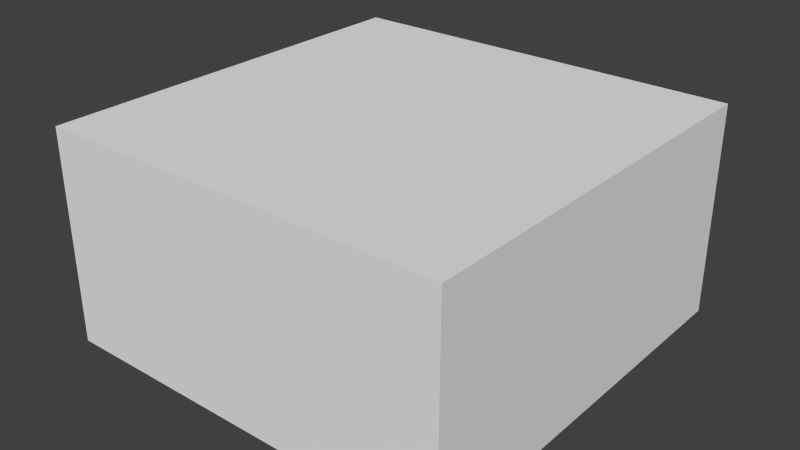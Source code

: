 # Source: Room.blend  (saved by Blender 2.68.0; exported with 4.5.12 LTS)
import bpy
from mathutils import Matrix  # noqa: F401  (used for matrix-valued properties, if any)

bpy.ops.wm.read_factory_settings(use_empty=True)
scene = bpy.context.scene
scene.name = 'Scene'

# ---- collections
col_collection_1 = bpy.data.collections.new('Collection 1'); scene.collection.children.link(col_collection_1)

# ---- materials (node trees are filled in below, after node groups)
mat_material = bpy.data.materials.new('Material')
mat_material.alpha_threshold = 0.0
mat_material.use_transparent_shadow = False
mat_material.roughness = 0.5
mat_material.line_color = (0.0, 0.0, 0.0, 1.0)

# ---- material node trees

# ---- world
world_world = bpy.data.worlds.new('World'); scene.world = world_world
world_world.color = (0.05088, 0.05088, 0.05088)
world_world.use_sun_shadow = False
world_world.sun_shadow_jitter_overblur = 0.0
world_world.cycles.sampling_method = 'MANUAL'
world_world.cycles.sample_map_resolution = 256

# ---- meshes
me_cube = bpy.data.meshes.new('Cube')
me_cube.from_pydata([(10.0, 10.0, 0.02764), (10.0, -10.0, 0.02764), (-10.0, -10.0, 0.02764), (-10.0, 10.0, 0.02764), (10.0, 10.0, 10.42), (10.0, -10.0, 10.42), (-10.0, -10.0, 10.42), (-10.0, 10.0, 10.42)], [], [(0, 3, 2, 1), (4, 5, 6, 7), (0, 1, 5, 4), (1, 2, 6, 5), (2, 3, 7, 6), (4, 7, 3, 0)])
me_cube.materials.append(mat_material)
me_cube.use_remesh_preserve_volume = False
me_cube.use_remesh_preserve_attributes = False
me_cube.use_mirror_vertex_groups = False
me_cube.update()

# ---- objects
ob_cube = bpy.data.objects.new('Cube', me_cube)

# ---- transforms, parenting, visibility, modifiers, constraints
ob_cube.location = (0.0, 0.0, 0.0)
ob_cube.lock_rotations_4d = False
ob_cube.empty_display_type = 'ARROWS'
ob_cube.lineart.crease_threshold = 0.0

# ---- collection membership
col_collection_1.objects.link(ob_cube)

# ---- scene / render settings (as saved in the file)
scene.frame_start = 1; scene.frame_end = 250; scene.frame_set(1)
scene.render.engine = 'BLENDER_EEVEE_NEXT'
scene.render.image_settings.color_mode = 'RGB'
scene.render.image_settings.compression = 90
scene.render.resolution_percentage = 50
scene.render.dither_intensity = 0.0
scene.cycles.use_denoising = False
scene.cycles.samples = 10
scene.cycles.sampling_pattern = 'TABULATED_SOBOL'
scene.cycles.light_sampling_threshold = 0.0
scene.cycles.use_adaptive_sampling = False
scene.cycles.use_light_tree = False
scene.cycles.blur_glossy = 0.0
scene.cycles.volume_bounces = 1
scene.cycles.pixel_filter_type = 'GAUSSIAN'
scene.cycles.sample_clamp_indirect = 0.0
scene.view_settings.view_transform = 'Standard'
bpy.context.view_layer.update()

# ---- added for rendering (the .blend has no active camera and no usable light): camera, sun
cam_auto = bpy.data.cameras.new('AutoCamera')
cam_auto.lens = 50.0
cam_auto.sensor_width = 36.0
cam_auto.clip_end = 1000.0
ob_auto_camera = bpy.data.objects.new('AutoCamera', cam_auto)
scene.collection.objects.link(ob_auto_camera)
ob_auto_camera.location = (27.8801, -33.4562, 27.5283)
ob_auto_camera.rotation_euler = (1.09748, -7.21219e-08, 0.694738)
scene.camera = ob_auto_camera
light_auto_sun = bpy.data.lights.new('AutoSun', 'SUN')
light_auto_sun.energy = 3.0
light_auto_sun.angle = 0.0523599
ob_auto_sun = bpy.data.objects.new('AutoSun', light_auto_sun)
scene.collection.objects.link(ob_auto_sun)
ob_auto_sun.rotation_euler = (0.872665, 0.174533, 0.523599)
bpy.context.view_layer.update()
